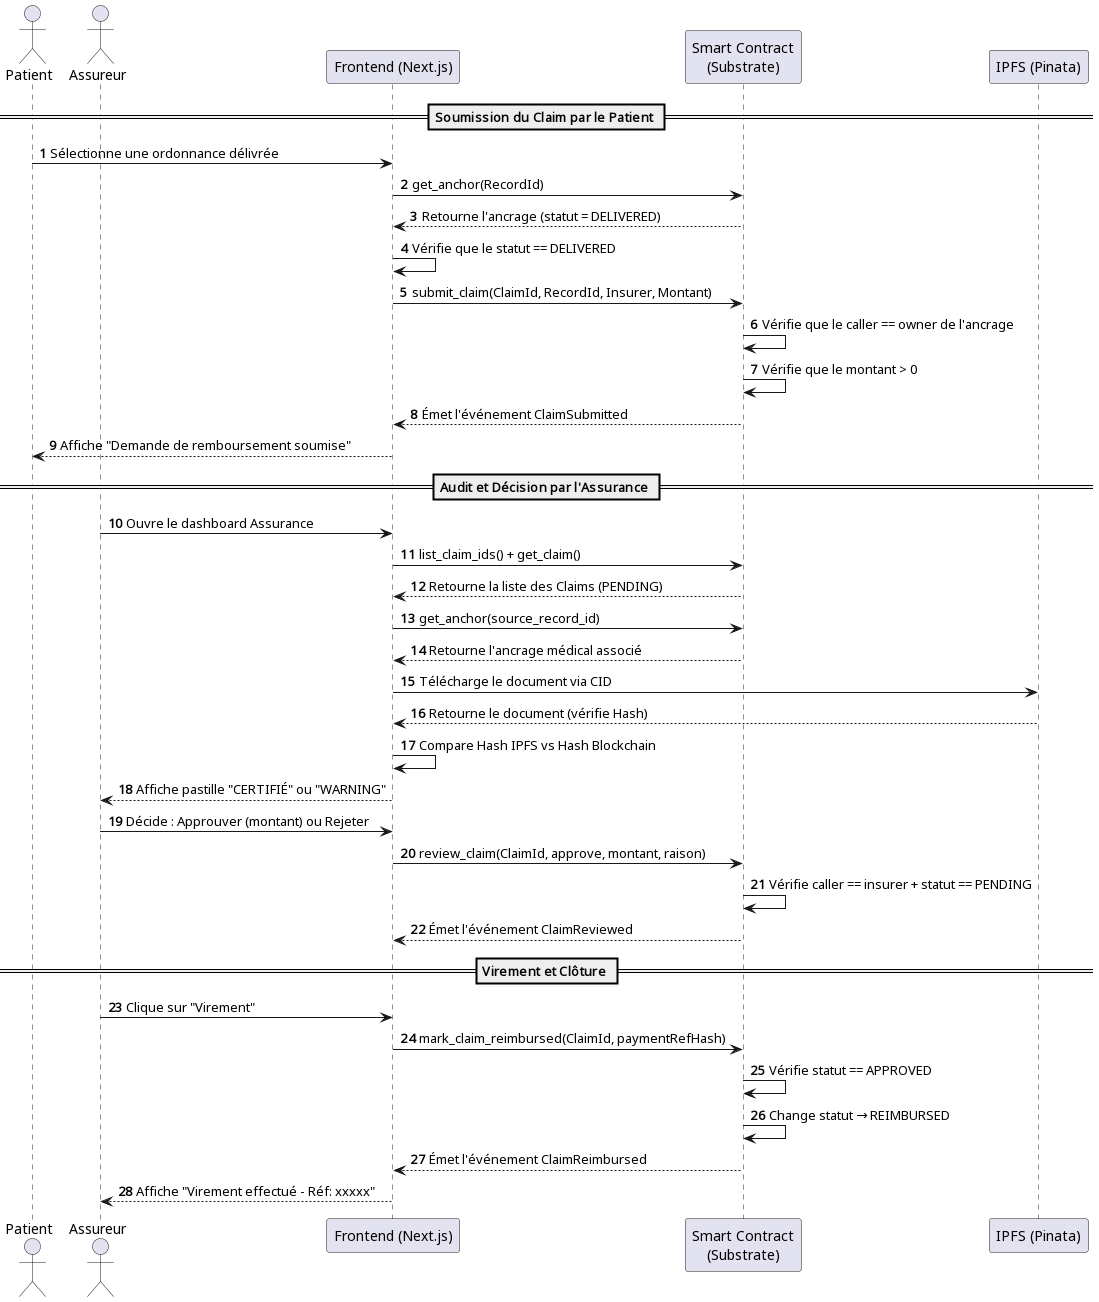

The diagram above was rendered by PlantUML. Its source (embedded in the PNG):
@startuml
autonumber
actor "Patient" as P
actor "Assureur" as A
participant "Frontend (Next.js)" as F
participant "Smart Contract\n(Substrate)" as SC
participant "IPFS (Pinata)" as I

== Soumission du Claim par le Patient ==
P -> F : Sélectionne une ordonnance délivrée
F -> SC : get_anchor(RecordId)
SC --> F : Retourne l'ancrage (statut = DELIVERED)
F -> F : Vérifie que le statut == DELIVERED
F -> SC : submit_claim(ClaimId, RecordId, Insurer, Montant)
SC -> SC : Vérifie que le caller == owner de l'ancrage
SC -> SC : Vérifie que le montant > 0
SC --> F : Émet l'événement ClaimSubmitted
F --> P : Affiche "Demande de remboursement soumise"

== Audit et Décision par l'Assurance ==
A -> F : Ouvre le dashboard Assurance
F -> SC : list_claim_ids() + get_claim()
SC --> F : Retourne la liste des Claims (PENDING)
F -> SC : get_anchor(source_record_id)
SC --> F : Retourne l'ancrage médical associé
F -> I : Télécharge le document via CID
I --> F : Retourne le document (vérifie Hash)
F -> F : Compare Hash IPFS vs Hash Blockchain
F --> A : Affiche pastille "CERTIFIÉ" ou "WARNING"
A -> F : Décide : Approuver (montant) ou Rejeter
F -> SC : review_claim(ClaimId, approve, montant, raison)
SC -> SC : Vérifie caller == insurer + statut == PENDING
SC --> F : Émet l'événement ClaimReviewed

== Virement et Clôture ==
A -> F : Clique sur "Virement"
F -> SC : mark_claim_reimbursed(ClaimId, paymentRefHash)
SC -> SC : Vérifie statut == APPROVED
SC -> SC : Change statut → REIMBURSED
SC --> F : Émet l'événement ClaimReimbursed
F --> A : Affiche "Virement effectué - Réf: xxxxx"
@enduml